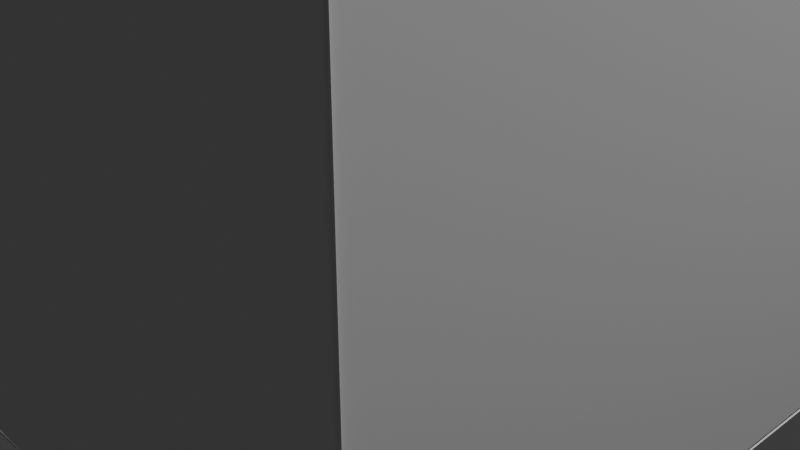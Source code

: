# Source: living_room_2.blend  (saved by Blender 4.3.34; exported with 4.5.12 LTS)
import bpy
from mathutils import Matrix  # noqa: F401  (used for matrix-valued properties, if any)

bpy.ops.wm.read_factory_settings(use_empty=True)
scene = bpy.context.scene
scene.name = 'Scene'

# ---- collections
col_collection = bpy.data.collections.new('Collection'); scene.collection.children.link(col_collection)

# ---- world
world_world = bpy.data.worlds.new('World'); scene.world = world_world
world_world.use_nodes = True; world_world.node_tree.nodes.clear()
_N = world_world.node_tree.nodes; _L = world_world.node_tree.links
n0 = _N.new('ShaderNodeOutputWorld'); n0.name = 'World Output'; n0.location = (300, 300)
n1 = _N.new('ShaderNodeBackground'); n1.name = 'Background'; n1.location = (10, 300)
n1.inputs[0].default_value = (0.05088, 0.05088, 0.05088, 1.0)
_L.new(n1.outputs[0], n0.inputs[0])
n0.is_active_output = True
world_world.color = (0.05088, 0.05088, 0.05088)
world_world.sun_shadow_jitter_overblur = 0.0

# ---- cameras
cam_camera = bpy.data.cameras.new('Camera')
cam_camera.clip_end = 100.0
cam_camera.ortho_scale = 7.314

# ---- lights
light_light = bpy.data.lights.new('Light', 'POINT')
light_light.energy = 1000.0
light_light.shadow_soft_size = 0.1

# ---- meshes
me_plane_002 = bpy.data.meshes.new('Plane.002')
me_plane_002.from_pydata([(-1.0, -1.0, 0.0), (1.0, -1.0, 0.0), (-1.0, 1.0, 0.0), (1.0, 1.0, 0.0)], [], [(0, 1, 3, 2)])
_uv = me_plane_002.uv_layers.new(name='UVMap')
_uv.uv.foreach_set('vector', [0.0, 0.0, 1.0, 0.0, 1.0, 1.0, 0.0, 1.0])
me_plane_002.update()
me_plane_003 = bpy.data.meshes.new('Plane.003')
me_plane_003.from_pydata([(-1.0, -1.0, 0.0), (1.0, -1.0, 0.0), (-1.0, 1.0, 0.0), (1.0, 1.0, 0.0), (-0.6075, -0.9744, 0.0), (-0.2689, -0.9744, 0.0), (-0.6075, 0.7219, 0.0), (-0.2689, 0.7219, 0.0)], [], [(6, 2, 0, 4), (4, 0, 1, 3, 2, 6, 7, 5)])
_uv = me_plane_003.uv_layers.new(name='UVMap')
_uv.uv.foreach_set('vector', [0.1963, 0.8609, 0.0, 1.0, 0.0, 0.0, 0.1963, 0.01282, 0.1963, 0.01282, 0.0, 0.0, 1.0, 0.0, 1.0, 1.0, 0.0, 1.0, 0.1963, 0.8609, 0.3656, 0.8609, 0.3656, 0.01282])
me_plane_003.update()
me_plane_004 = bpy.data.meshes.new('Plane.004')
me_plane_004.from_pydata([(-1.0, -1.0, 0.0), (1.0, -1.0, 0.0), (-1.0, 1.0, 0.0), (1.0, 1.0, 0.0), (0.7513, -0.3599, 0.0), (0.7513, 0.6657, 0.0), (-0.7601, -0.3599, 0.0), (-0.7601, 0.6657, 0.0)], [], [(5, 3, 2, 7), (2, 0, 1, 3, 5, 4, 6, 7)])
_uv = me_plane_004.uv_layers.new(name='UVMap')
_uv.uv.foreach_set('vector', [0.8756, 0.8329, 1.0, 1.0, 0.0, 1.0, 0.12, 0.8329, 0.0, 1.0, 0.0, 0.0, 1.0, 0.0, 1.0, 1.0, 0.8756, 0.8329, 0.8756, 0.32, 0.12, 0.32, 0.12, 0.8329])
me_plane_004.update()
me_cube_002 = bpy.data.meshes.new('Cube.002')
me_cube_002.from_pydata([(-1.0, -1.0, -1.0), (-1.0, -1.0, 1.0), (-1.0, 1.0, -1.0), (-1.0, 1.0, 1.0), (1.0, -1.0, -1.0), (1.0, -1.0, 1.0), (1.0, 1.0, -1.0), (1.0, 1.0, 1.0)], [], [(0, 1, 3, 2), (2, 3, 7, 6), (6, 7, 5, 4), (4, 5, 1, 0), (2, 6, 4, 0), (7, 3, 1, 5)])
_uv = me_cube_002.uv_layers.new(name='UVMap')
_uv.uv.foreach_set('vector', [0.375, 0.0, 0.625, 0.0, 0.625, 0.25, 0.375, 0.25, 0.375, 0.25, 0.625, 0.25, 0.625, 0.5, 0.375, 0.5, 0.375, 0.5, 0.625, 0.5, 0.625, 0.75, 0.375, 0.75, 0.375, 0.75, 0.625, 0.75, 0.625, 1.0, 0.375, 1.0, 0.125, 0.5, 0.375, 0.5, 0.375, 0.75, 0.125, 0.75, 0.625, 0.5, 0.875, 0.5, 0.875, 0.75, 0.625, 0.75])
me_cube_002.update()
me_cube_003 = bpy.data.meshes.new('Cube.003')
me_cube_003.from_pydata([(-1.0, -1.0, -1.0), (-1.0, -1.0, 1.0), (-1.0, 1.0, -1.0), (-1.0, 1.0, 1.0), (1.0, -1.0, -1.0), (1.0, -1.0, 1.0), (1.0, 1.0, -1.0), (1.0, 1.0, 1.0)], [], [(0, 1, 3, 2), (2, 3, 7, 6), (6, 7, 5, 4), (4, 5, 1, 0), (2, 6, 4, 0), (7, 3, 1, 5)])
_uv = me_cube_003.uv_layers.new(name='UVMap')
_uv.uv.foreach_set('vector', [0.375, 0.0, 0.625, 0.0, 0.625, 0.25, 0.375, 0.25, 0.375, 0.25, 0.625, 0.25, 0.625, 0.5, 0.375, 0.5, 0.375, 0.5, 0.625, 0.5, 0.625, 0.75, 0.375, 0.75, 0.375, 0.75, 0.625, 0.75, 0.625, 1.0, 0.375, 1.0, 0.125, 0.5, 0.375, 0.5, 0.375, 0.75, 0.125, 0.75, 0.625, 0.5, 0.875, 0.5, 0.875, 0.75, 0.625, 0.75])
me_cube_003.update()
me_cube_004 = bpy.data.meshes.new('Cube.004')
me_cube_004.from_pydata([(-1.0, -1.0, -1.0), (-1.0, -1.0, 1.0), (-1.0, 1.0, -1.0), (-1.0, 1.0, 1.0), (1.0, -1.0, -1.0), (1.0, -1.0, 1.0), (1.0, 1.0, -1.0), (1.0, 1.0, 1.0)], [], [(0, 1, 3, 2), (2, 3, 7, 6), (6, 7, 5, 4), (4, 5, 1, 0), (2, 6, 4, 0), (7, 3, 1, 5)])
_uv = me_cube_004.uv_layers.new(name='UVMap')
_uv.uv.foreach_set('vector', [0.375, 0.0, 0.625, 0.0, 0.625, 0.25, 0.375, 0.25, 0.375, 0.25, 0.625, 0.25, 0.625, 0.5, 0.375, 0.5, 0.375, 0.5, 0.625, 0.5, 0.625, 0.75, 0.375, 0.75, 0.375, 0.75, 0.625, 0.75, 0.625, 1.0, 0.375, 1.0, 0.125, 0.5, 0.375, 0.5, 0.375, 0.75, 0.125, 0.75, 0.625, 0.5, 0.875, 0.5, 0.875, 0.75, 0.625, 0.75])
me_cube_004.update()
me_cube_006 = bpy.data.meshes.new('Cube.006')
me_cube_006.from_pydata([(-1.0, -1.0, -1.0), (-1.0, -1.0, 1.0), (-1.0, 1.0, -1.0), (-1.0, 1.0, 1.0), (1.0, -1.0, -1.0), (1.0, -1.0, 1.0), (1.0, 1.0, -1.0), (1.0, 1.0, 1.0)], [], [(0, 1, 3, 2), (2, 3, 7, 6), (6, 7, 5, 4), (4, 5, 1, 0), (2, 6, 4, 0), (7, 3, 1, 5)])
_uv = me_cube_006.uv_layers.new(name='UVMap')
_uv.uv.foreach_set('vector', [0.375, 0.0, 0.625, 0.0, 0.625, 0.25, 0.375, 0.25, 0.375, 0.25, 0.625, 0.25, 0.625, 0.5, 0.375, 0.5, 0.375, 0.5, 0.625, 0.5, 0.625, 0.75, 0.375, 0.75, 0.375, 0.75, 0.625, 0.75, 0.625, 1.0, 0.375, 1.0, 0.125, 0.5, 0.375, 0.5, 0.375, 0.75, 0.125, 0.75, 0.625, 0.5, 0.875, 0.5, 0.875, 0.75, 0.625, 0.75])
me_cube_006.update()
me_cube_007 = bpy.data.meshes.new('Cube.007')
me_cube_007.from_pydata([(-1.0, -1.0, -1.0), (-1.0, -1.0, 1.0), (-1.0, 1.0, -1.0), (-1.0, 1.0, 1.0), (1.0, -1.0, -1.0), (1.0, -1.0, 1.0), (1.0, 1.0, -1.0), (1.0, 1.0, 1.0)], [], [(0, 1, 3, 2), (2, 3, 7, 6), (6, 7, 5, 4), (4, 5, 1, 0), (2, 6, 4, 0), (7, 3, 1, 5)])
_uv = me_cube_007.uv_layers.new(name='UVMap')
_uv.uv.foreach_set('vector', [0.375, 0.0, 0.625, 0.0, 0.625, 0.25, 0.375, 0.25, 0.375, 0.25, 0.625, 0.25, 0.625, 0.5, 0.375, 0.5, 0.375, 0.5, 0.625, 0.5, 0.625, 0.75, 0.375, 0.75, 0.375, 0.75, 0.625, 0.75, 0.625, 1.0, 0.375, 1.0, 0.125, 0.5, 0.375, 0.5, 0.375, 0.75, 0.125, 0.75, 0.625, 0.5, 0.875, 0.5, 0.875, 0.75, 0.625, 0.75])
me_cube_007.update()
me_cube_008 = bpy.data.meshes.new('Cube.008')
me_cube_008.from_pydata([(-1.0, -1.0, -1.0), (-1.0, -1.0, 1.0), (-1.0, 1.0, -1.0), (-1.0, 1.0, 1.0), (1.0, -1.0, -1.0), (1.0, -1.0, 1.0), (1.0, 1.0, -1.0), (1.0, 1.0, 1.0)], [], [(0, 1, 3, 2), (2, 3, 7, 6), (6, 7, 5, 4), (4, 5, 1, 0), (2, 6, 4, 0), (7, 3, 1, 5)])
_uv = me_cube_008.uv_layers.new(name='UVMap')
_uv.uv.foreach_set('vector', [0.375, 0.0, 0.625, 0.0, 0.625, 0.25, 0.375, 0.25, 0.375, 0.25, 0.625, 0.25, 0.625, 0.5, 0.375, 0.5, 0.375, 0.5, 0.625, 0.5, 0.625, 0.75, 0.375, 0.75, 0.375, 0.75, 0.625, 0.75, 0.625, 1.0, 0.375, 1.0, 0.125, 0.5, 0.375, 0.5, 0.375, 0.75, 0.125, 0.75, 0.625, 0.5, 0.875, 0.5, 0.875, 0.75, 0.625, 0.75])
me_cube_008.update()
me_cube_009 = bpy.data.meshes.new('Cube.009')
me_cube_009.from_pydata([(-1.0, -1.0, -1.0), (-1.0, -1.0, 1.0), (-1.0, 1.0, -1.0), (-1.0, 1.0, 1.0), (1.0, -1.0, -1.0), (1.0, -1.0, 1.0), (1.0, 1.0, -1.0), (1.0, 1.0, 1.0)], [], [(0, 1, 3, 2), (2, 3, 7, 6), (6, 7, 5, 4), (4, 5, 1, 0), (2, 6, 4, 0), (7, 3, 1, 5)])
_uv = me_cube_009.uv_layers.new(name='UVMap')
_uv.uv.foreach_set('vector', [0.375, 0.0, 0.625, 0.0, 0.625, 0.25, 0.375, 0.25, 0.375, 0.25, 0.625, 0.25, 0.625, 0.5, 0.375, 0.5, 0.375, 0.5, 0.625, 0.5, 0.625, 0.75, 0.375, 0.75, 0.375, 0.75, 0.625, 0.75, 0.625, 1.0, 0.375, 1.0, 0.125, 0.5, 0.375, 0.5, 0.375, 0.75, 0.125, 0.75, 0.625, 0.5, 0.875, 0.5, 0.875, 0.75, 0.625, 0.75])
me_cube_009.update()
me_cube_010 = bpy.data.meshes.new('Cube.010')
me_cube_010.from_pydata([(-1.0, -1.0, -1.0), (-1.0, -1.0, 1.0), (-1.0, 1.0, -1.0), (-1.0, 1.0, 1.0), (1.0, -1.0, -1.0), (1.0, -1.0, 1.0), (1.0, 1.0, -1.0), (1.0, 1.0, 1.0)], [], [(0, 1, 3, 2), (2, 3, 7, 6), (6, 7, 5, 4), (4, 5, 1, 0), (2, 6, 4, 0), (7, 3, 1, 5)])
_uv = me_cube_010.uv_layers.new(name='UVMap')
_uv.uv.foreach_set('vector', [0.375, 0.0, 0.625, 0.0, 0.625, 0.25, 0.375, 0.25, 0.375, 0.25, 0.625, 0.25, 0.625, 0.5, 0.375, 0.5, 0.375, 0.5, 0.625, 0.5, 0.625, 0.75, 0.375, 0.75, 0.375, 0.75, 0.625, 0.75, 0.625, 1.0, 0.375, 1.0, 0.125, 0.5, 0.375, 0.5, 0.375, 0.75, 0.125, 0.75, 0.625, 0.5, 0.875, 0.5, 0.875, 0.75, 0.625, 0.75])
me_cube_010.update()
me_cube_011 = bpy.data.meshes.new('Cube.011')
me_cube_011.from_pydata([(-1.0, -1.0, -1.0), (-1.0, -1.0, 1.0), (-1.0, 1.0, -1.0), (-1.0, 1.0, 1.0), (1.0, -1.0, -1.0), (1.0, -1.0, 1.0), (1.0, 1.0, -1.0), (1.0, 1.0, 1.0)], [], [(0, 1, 3, 2), (2, 3, 7, 6), (6, 7, 5, 4), (4, 5, 1, 0), (2, 6, 4, 0), (7, 3, 1, 5)])
_uv = me_cube_011.uv_layers.new(name='UVMap')
_uv.uv.foreach_set('vector', [0.375, 0.0, 0.625, 0.0, 0.625, 0.25, 0.375, 0.25, 0.375, 0.25, 0.625, 0.25, 0.625, 0.5, 0.375, 0.5, 0.375, 0.5, 0.625, 0.5, 0.625, 0.75, 0.375, 0.75, 0.375, 0.75, 0.625, 0.75, 0.625, 1.0, 0.375, 1.0, 0.125, 0.5, 0.375, 0.5, 0.375, 0.75, 0.125, 0.75, 0.625, 0.5, 0.875, 0.5, 0.875, 0.75, 0.625, 0.75])
me_cube_011.update()
me_cube_012 = bpy.data.meshes.new('Cube.012')
me_cube_012.from_pydata([(-1.0, -1.0, -1.0), (-1.0, -1.0, 1.0), (-1.0, 1.0, -1.0), (-1.0, 1.0, 1.0), (1.0, -1.0, -1.0), (1.0, -1.0, 1.0), (1.0, 1.0, -1.0), (1.0, 1.0, 1.0)], [], [(0, 1, 3, 2), (2, 3, 7, 6), (6, 7, 5, 4), (4, 5, 1, 0), (2, 6, 4, 0), (7, 3, 1, 5)])
_uv = me_cube_012.uv_layers.new(name='UVMap')
_uv.uv.foreach_set('vector', [0.375, 0.0, 0.625, 0.0, 0.625, 0.25, 0.375, 0.25, 0.375, 0.25, 0.625, 0.25, 0.625, 0.5, 0.375, 0.5, 0.375, 0.5, 0.625, 0.5, 0.625, 0.75, 0.375, 0.75, 0.375, 0.75, 0.625, 0.75, 0.625, 1.0, 0.375, 1.0, 0.125, 0.5, 0.375, 0.5, 0.375, 0.75, 0.125, 0.75, 0.625, 0.5, 0.875, 0.5, 0.875, 0.75, 0.625, 0.75])
me_cube_012.update()
me_cube_013 = bpy.data.meshes.new('Cube.013')
me_cube_013.from_pydata([(-1.0, -1.0, -1.0), (-1.0, -1.0, 1.0), (-1.0, 1.0, -1.0), (-1.0, 1.0, 1.0), (1.0, -1.0, -1.0), (1.0, -1.0, 1.0), (1.0, 1.0, -1.0), (1.0, 1.0, 1.0)], [], [(0, 1, 3, 2), (2, 3, 7, 6), (6, 7, 5, 4), (4, 5, 1, 0), (2, 6, 4, 0), (7, 3, 1, 5)])
_uv = me_cube_013.uv_layers.new(name='UVMap')
_uv.uv.foreach_set('vector', [0.375, 0.0, 0.625, 0.0, 0.625, 0.25, 0.375, 0.25, 0.375, 0.25, 0.625, 0.25, 0.625, 0.5, 0.375, 0.5, 0.375, 0.5, 0.625, 0.5, 0.625, 0.75, 0.375, 0.75, 0.375, 0.75, 0.625, 0.75, 0.625, 1.0, 0.375, 1.0, 0.125, 0.5, 0.375, 0.5, 0.375, 0.75, 0.125, 0.75, 0.625, 0.5, 0.875, 0.5, 0.875, 0.75, 0.625, 0.75])
me_cube_013.update()
me_cube_014 = bpy.data.meshes.new('Cube.014')
me_cube_014.from_pydata([(-1.0, -1.0, -1.0), (-1.0, -1.0, 1.0), (-1.0, 1.0, -1.0), (-1.0, 1.0, 1.0), (1.0, -1.0, -1.0), (1.0, -1.0, 1.0), (1.0, 1.0, -1.0), (1.0, 1.0, 1.0)], [], [(0, 1, 3, 2), (2, 3, 7, 6), (6, 7, 5, 4), (4, 5, 1, 0), (2, 6, 4, 0), (7, 3, 1, 5)])
_uv = me_cube_014.uv_layers.new(name='UVMap')
_uv.uv.foreach_set('vector', [0.375, 0.0, 0.625, 0.0, 0.625, 0.25, 0.375, 0.25, 0.375, 0.25, 0.625, 0.25, 0.625, 0.5, 0.375, 0.5, 0.375, 0.5, 0.625, 0.5, 0.625, 0.75, 0.375, 0.75, 0.375, 0.75, 0.625, 0.75, 0.625, 1.0, 0.375, 1.0, 0.125, 0.5, 0.375, 0.5, 0.375, 0.75, 0.125, 0.75, 0.625, 0.5, 0.875, 0.5, 0.875, 0.75, 0.625, 0.75])
me_cube_014.update()
me_cylinder = bpy.data.meshes.new('Cylinder')
me_cylinder.from_pydata([(0.0, 1.0, -1.0), (0.0, 1.0, 1.0), (0.1951, 0.9808, -1.0), (0.1951, 0.9808, 1.0), (0.3827, 0.9239, -1.0), (0.3827, 0.9239, 1.0), (0.5556, 0.8315, -1.0), (0.5556, 0.8315, 1.0), (0.7071, 0.7071, -1.0), (0.7071, 0.7071, 1.0), (0.8315, 0.5556, -1.0), (0.8315, 0.5556, 1.0), (0.9239, 0.3827, -1.0), (0.9239, 0.3827, 1.0), (0.9808, 0.1951, -1.0), (0.9808, 0.1951, 1.0), (1.0, 0.0, -1.0), (1.0, 0.0, 1.0), (0.9808, -0.1951, -1.0), (0.9808, -0.1951, 1.0), (0.9239, -0.3827, -1.0), (0.9239, -0.3827, 1.0), (0.8315, -0.5556, -1.0), (0.8315, -0.5556, 1.0), (0.7071, -0.7071, -1.0), (0.7071, -0.7071, 1.0), (0.5556, -0.8315, -1.0), (0.5556, -0.8315, 1.0), (0.3827, -0.9239, -1.0), (0.3827, -0.9239, 1.0), (0.1951, -0.9808, -1.0), (0.1951, -0.9808, 1.0), (0.0, -1.0, -1.0), (0.0, -1.0, 1.0), (-0.1951, -0.9808, -1.0), (-0.1951, -0.9808, 1.0), (-0.3827, -0.9239, -1.0), (-0.3827, -0.9239, 1.0), (-0.5556, -0.8315, -1.0), (-0.5556, -0.8315, 1.0), (-0.7071, -0.7071, -1.0), (-0.7071, -0.7071, 1.0), (-0.8315, -0.5556, -1.0), (-0.8315, -0.5556, 1.0), (-0.9239, -0.3827, -1.0), (-0.9239, -0.3827, 1.0), (-0.9808, -0.1951, -1.0), (-0.9808, -0.1951, 1.0), (-1.0, 0.0, -1.0), (-1.0, 0.0, 1.0), (-0.9808, 0.1951, -1.0), (-0.9808, 0.1951, 1.0), (-0.9239, 0.3827, -1.0), (-0.9239, 0.3827, 1.0), (-0.8315, 0.5556, -1.0), (-0.8315, 0.5556, 1.0), (-0.7071, 0.7071, -1.0), (-0.7071, 0.7071, 1.0), (-0.5556, 0.8315, -1.0), (-0.5556, 0.8315, 1.0), (-0.3827, 0.9239, -1.0), (-0.3827, 0.9239, 1.0), (-0.1951, 0.9808, -1.0), (-0.1951, 0.9808, 1.0)], [], [(0, 1, 3, 2), (2, 3, 5, 4), (4, 5, 7, 6), (6, 7, 9, 8), (8, 9, 11, 10), (10, 11, 13, 12), (12, 13, 15, 14), (14, 15, 17, 16), (16, 17, 19, 18), (18, 19, 21, 20), (20, 21, 23, 22), (22, 23, 25, 24), (24, 25, 27, 26), (26, 27, 29, 28), (28, 29, 31, 30), (30, 31, 33, 32), (32, 33, 35, 34), (34, 35, 37, 36), (36, 37, 39, 38), (38, 39, 41, 40), (40, 41, 43, 42), (42, 43, 45, 44), (44, 45, 47, 46), (46, 47, 49, 48), (48, 49, 51, 50), (50, 51, 53, 52), (52, 53, 55, 54), (54, 55, 57, 56), (56, 57, 59, 58), (58, 59, 61, 60), (3, 1, 63, 61, 59, 57, 55, 53, 51, 49, 47, 45, 43, 41, 39, 37, 35, 33, 31, 29, 27, 25, 23, 21, 19, 17, 15, 13, 11, 9, 7, 5), (60, 61, 63, 62), (62, 63, 1, 0), (0, 2, 4, 6, 8, 10, 12, 14, 16, 18, 20, 22, 24, 26, 28, 30, 32, 34, 36, 38, 40, 42, 44, 46, 48, 50, 52, 54, 56, 58, 60, 62)])
_uv = me_cylinder.uv_layers.new(name='UVMap')
_uv.uv.foreach_set('vector', [1.0, 0.5, 1.0, 1.0, 0.9688, 1.0, 0.9688, 0.5, 0.9688, 0.5, 0.9688, 1.0, 0.9375, 1.0, 0.9375, 0.5, 0.9375, 0.5, 0.9375, 1.0, 0.9062, 1.0, 0.9062, 0.5, 0.9062, 0.5, 0.9062, 1.0, 0.875, 1.0, 0.875, 0.5, 0.875, 0.5, 0.875, 1.0, 0.8438, 1.0, 0.8438, 0.5, 0.8438, 0.5, 0.8438, 1.0, 0.8125, 1.0, 0.8125, 0.5, 0.8125, 0.5, 0.8125, 1.0, 0.7812, 1.0, 0.7812, 0.5, 0.7812, 0.5, 0.7812, 1.0, 0.75, 1.0, 0.75, 0.5, 0.75, 0.5, 0.75, 1.0, 0.7188, 1.0, 0.7188, 0.5, 0.7188, 0.5, 0.7188, 1.0, 0.6875, 1.0, 0.6875, 0.5, 0.6875, 0.5, 0.6875, 1.0, 0.6562, 1.0, 0.6562, 0.5, 0.6562, 0.5, 0.6562, 1.0, 0.625, 1.0, 0.625, 0.5, 0.625, 0.5, 0.625, 1.0, 0.5938, 1.0, 0.5938, 0.5, 0.5938, 0.5, 0.5938, 1.0, 0.5625, 1.0, 0.5625, 0.5, 0.5625, 0.5, 0.5625, 1.0, 0.5312, 1.0, 0.5312, 0.5, 0.5312, 0.5, 0.5312, 1.0, 0.5, 1.0, 0.5, 0.5, 0.5, 0.5, 0.5, 1.0, 0.4688, 1.0, 0.4688, 0.5, 0.4688, 0.5, 0.4688, 1.0, 0.4375, 1.0, 0.4375, 0.5, 0.4375, 0.5, 0.4375, 1.0, 0.4062, 1.0, 0.4062, 0.5, 0.4062, 0.5, 0.4062, 1.0, 0.375, 1.0, 0.375, 0.5, 0.375, 0.5, 0.375, 1.0, 0.3438, 1.0, 0.3438, 0.5, 0.3438, 0.5, 0.3438, 1.0, 0.3125, 1.0, 0.3125, 0.5, 0.3125, 0.5, 0.3125, 1.0, 0.2812, 1.0, 0.2812, 0.5, 0.2812, 0.5, 0.2812, 1.0, 0.25, 1.0, 0.25, 0.5, 0.25, 0.5, 0.25, 1.0, 0.2188, 1.0, 0.2188, 0.5, 0.2188, 0.5, 0.2188, 1.0, 0.1875, 1.0, 0.1875, 0.5, 0.1875, 0.5, 0.1875, 1.0, 0.1562, 1.0, 0.1562, 0.5, 0.1562, 0.5, 0.1562, 1.0, 0.125, 1.0, 0.125, 0.5, 0.125, 0.5, 0.125, 1.0, 0.09375, 1.0, 0.09375, 0.5, 0.09375, 0.5, 0.09375, 1.0, 0.0625, 1.0, 0.0625, 0.5, 0.2968, 0.4854, 0.25, 0.49, 0.2032, 0.4854, 0.1582, 0.4717, 0.1167, 0.4496, 0.08029, 0.4197, 0.05045, 0.3833, 0.02827, 0.3418, 0.01461, 0.2968, 0.01, 0.25, 0.01461, 0.2032, 0.02827, 0.1582, 0.05045, 0.1167, 0.08029, 0.08029, 0.1167, 0.05045, 0.1582, 0.02827, 0.2032, 0.01461, 0.25, 0.01, 0.2968, 0.01461, 0.3418, 0.02827, 0.3833, 0.05045, 0.4197, 0.08029, 0.4496, 0.1167, 0.4717, 0.1582, 0.4854, 0.2032, 0.49, 0.25, 0.4854, 0.2968, 0.4717, 0.3418, 0.4496, 0.3833, 0.4197, 0.4197, 0.3833, 0.4496, 0.3418, 0.4717, 0.0625, 0.5, 0.0625, 1.0, 0.03125, 1.0, 0.03125, 0.5, 0.03125, 0.5, 0.03125, 1.0, 0.0, 1.0, 0.0, 0.5, 0.75, 0.49, 0.7968, 0.4854, 0.8418, 0.4717, 0.8833, 0.4496, 0.9197, 0.4197, 0.9496, 0.3833, 0.9717, 0.3418, 0.9854, 0.2968, 0.99, 0.25, 0.9854, 0.2032, 0.9717, 0.1582, 0.9496, 0.1167, 0.9197, 0.08029, 0.8833, 0.05045, 0.8418, 0.02827, 0.7968, 0.01461, 0.75, 0.01, 0.7032, 0.01461, 0.6582, 0.02827, 0.6167, 0.05045, 0.5803, 0.08029, 0.5504, 0.1167, 0.5283, 0.1582, 0.5146, 0.2032, 0.51, 0.25, 0.5146, 0.2968, 0.5283, 0.3418, 0.5504, 0.3833, 0.5803, 0.4197, 0.6167, 0.4496, 0.6582, 0.4717, 0.7032, 0.4854])
me_cylinder.update()
me_cube_015 = bpy.data.meshes.new('Cube.015')
me_cube_015.from_pydata([(-1.0, -1.0, -1.0), (-1.0, -1.0, 1.0), (-1.0, 1.0, -1.0), (-1.0, 1.0, 1.0), (1.0, -1.0, -1.0), (1.0, -1.0, 1.0), (1.0, 1.0, -1.0), (1.0, 1.0, 1.0)], [], [(0, 1, 3, 2), (2, 3, 7, 6), (6, 7, 5, 4), (4, 5, 1, 0), (2, 6, 4, 0), (7, 3, 1, 5)])
_uv = me_cube_015.uv_layers.new(name='UVMap')
_uv.uv.foreach_set('vector', [0.375, 0.0, 0.625, 0.0, 0.625, 0.25, 0.375, 0.25, 0.375, 0.25, 0.625, 0.25, 0.625, 0.5, 0.375, 0.5, 0.375, 0.5, 0.625, 0.5, 0.625, 0.75, 0.375, 0.75, 0.375, 0.75, 0.625, 0.75, 0.625, 1.0, 0.375, 1.0, 0.125, 0.5, 0.375, 0.5, 0.375, 0.75, 0.125, 0.75, 0.625, 0.5, 0.875, 0.5, 0.875, 0.75, 0.625, 0.75])
me_cube_015.update()
me_cube_016 = bpy.data.meshes.new('Cube.016')
me_cube_016.from_pydata([(-1.0, -1.0, -1.0), (-1.0, -1.0, 1.0), (-1.0, 1.0, -1.0), (-1.0, 1.0, 1.0), (1.0, -1.0, -1.0), (1.0, -1.0, 1.0), (1.0, 1.0, -1.0), (1.0, 1.0, 1.0)], [], [(0, 1, 3, 2), (2, 3, 7, 6), (6, 7, 5, 4), (4, 5, 1, 0), (2, 6, 4, 0), (7, 3, 1, 5)])
_uv = me_cube_016.uv_layers.new(name='UVMap')
_uv.uv.foreach_set('vector', [0.375, 0.0, 0.625, 0.0, 0.625, 0.25, 0.375, 0.25, 0.375, 0.25, 0.625, 0.25, 0.625, 0.5, 0.375, 0.5, 0.375, 0.5, 0.625, 0.5, 0.625, 0.75, 0.375, 0.75, 0.375, 0.75, 0.625, 0.75, 0.625, 1.0, 0.375, 1.0, 0.125, 0.5, 0.375, 0.5, 0.375, 0.75, 0.125, 0.75, 0.625, 0.5, 0.875, 0.5, 0.875, 0.75, 0.625, 0.75])
me_cube_016.update()
me_cube_017 = bpy.data.meshes.new('Cube.017')
me_cube_017.from_pydata([(-1.0, -1.0, -1.0), (-1.0, -1.0, 1.0), (-1.0, 1.0, -1.0), (-1.0, 1.0, 1.0), (1.0, -1.0, -1.0), (1.0, -1.0, 1.0), (1.0, 1.0, -1.0), (1.0, 1.0, 1.0)], [], [(0, 1, 3, 2), (2, 3, 7, 6), (6, 7, 5, 4), (4, 5, 1, 0), (2, 6, 4, 0), (7, 3, 1, 5)])
_uv = me_cube_017.uv_layers.new(name='UVMap')
_uv.uv.foreach_set('vector', [0.375, 0.0, 0.625, 0.0, 0.625, 0.25, 0.375, 0.25, 0.375, 0.25, 0.625, 0.25, 0.625, 0.5, 0.375, 0.5, 0.375, 0.5, 0.625, 0.5, 0.625, 0.75, 0.375, 0.75, 0.375, 0.75, 0.625, 0.75, 0.625, 1.0, 0.375, 1.0, 0.125, 0.5, 0.375, 0.5, 0.375, 0.75, 0.125, 0.75, 0.625, 0.5, 0.875, 0.5, 0.875, 0.75, 0.625, 0.75])
me_cube_017.update()
me_cube_018 = bpy.data.meshes.new('Cube.018')
me_cube_018.from_pydata([(-1.0, -1.0, -1.0), (-1.0, -1.0, 1.0), (-1.0, 1.0, -1.0), (-1.0, 1.0, 1.0), (1.0, -1.0, -1.0), (1.0, -1.0, 1.0), (1.0, 1.0, -1.0), (1.0, 1.0, 1.0)], [], [(0, 1, 3, 2), (2, 3, 7, 6), (6, 7, 5, 4), (4, 5, 1, 0), (2, 6, 4, 0), (7, 3, 1, 5)])
_uv = me_cube_018.uv_layers.new(name='UVMap')
_uv.uv.foreach_set('vector', [0.375, 0.0, 0.625, 0.0, 0.625, 0.25, 0.375, 0.25, 0.375, 0.25, 0.625, 0.25, 0.625, 0.5, 0.375, 0.5, 0.375, 0.5, 0.625, 0.5, 0.625, 0.75, 0.375, 0.75, 0.375, 0.75, 0.625, 0.75, 0.625, 1.0, 0.375, 1.0, 0.125, 0.5, 0.375, 0.5, 0.375, 0.75, 0.125, 0.75, 0.625, 0.5, 0.875, 0.5, 0.875, 0.75, 0.625, 0.75])
me_cube_018.update()
me_plane = bpy.data.meshes.new('Plane')
me_plane.from_pydata([(-1.0, -1.0, 0.0), (1.0, -1.0, 0.0), (-1.0, 1.0, 0.0), (1.0, 1.0, 0.0)], [], [(0, 1, 3, 2)])
_uv = me_plane.uv_layers.new(name='UVMap')
_uv.uv.foreach_set('vector', [0.0, 0.0, 1.0, 0.0, 1.0, 1.0, 0.0, 1.0])
me_plane.update()
me_plane_001 = bpy.data.meshes.new('Plane.001')
me_plane_001.from_pydata([(-1.0, -1.0, 0.0), (1.0, -1.0, 0.0), (-1.0, 1.0, 0.0), (1.0, 1.0, 0.0)], [], [(0, 1, 3, 2)])
_uv = me_plane_001.uv_layers.new(name='UVMap')
_uv.uv.foreach_set('vector', [0.0, 0.0, 1.0, 0.0, 1.0, 1.0, 0.0, 1.0])
me_plane_001.update()

# ---- objects
ob_plane_002 = bpy.data.objects.new('Plane.002', me_plane_002)
ob_plane_003 = bpy.data.objects.new('Plane.003', me_plane_003)
ob_plane_004 = bpy.data.objects.new('Plane.004', me_plane_004)
ob_cube_001 = bpy.data.objects.new('Cube.001', me_cube_002)
ob_cube_002 = bpy.data.objects.new('Cube.002', me_cube_003)
ob_cube_003 = bpy.data.objects.new('Cube.003', me_cube_004)
ob_cube_005 = bpy.data.objects.new('Cube.005', me_cube_006)
ob_cube_006 = bpy.data.objects.new('Cube.006', me_cube_007)
ob_cube_007 = bpy.data.objects.new('Cube.007', me_cube_008)
ob_cube_008 = bpy.data.objects.new('Cube.008', me_cube_009)
ob_cube = bpy.data.objects.new('Cube', me_cube_010)
ob_cube_009 = bpy.data.objects.new('Cube.009', me_cube_011)
ob_cube_010 = bpy.data.objects.new('Cube.010', me_cube_012)
ob_cube_011 = bpy.data.objects.new('Cube.011', me_cube_013)
ob_cube_012 = bpy.data.objects.new('Cube.012', me_cube_014)
ob_cylinder = bpy.data.objects.new('Cylinder', me_cylinder)
ob_cube_004 = bpy.data.objects.new('Cube.004', me_cube_015)
ob_cube_013 = bpy.data.objects.new('Cube.013', me_cube_016)
ob_cube_014 = bpy.data.objects.new('Cube.014', me_cube_017)
ob_cube_015 = bpy.data.objects.new('Cube.015', me_cube_018)
ob_light = bpy.data.objects.new('Light', light_light)
ob_camera = bpy.data.objects.new('Camera', cam_camera)
ob_plane = bpy.data.objects.new('Plane', me_plane)
ob_plane_001 = bpy.data.objects.new('Plane.001', me_plane_001)

# ---- transforms, parenting, visibility, modifiers, constraints
ob_plane_002.location = (0.0, 1.98, 1.27)
ob_plane_002.rotation_euler = (1.571, 0.0, 0.0)
ob_plane_002.scale = (2.475, 1.268, 1.0)
ob_plane_003.location = (0.004483, -1.98, 1.27)
ob_plane_003.rotation_euler = (1.571, 0.0, 0.0)
ob_plane_003.scale = (2.475, 1.268, 1.0)
ob_plane_004.location = (-2.475, -0.00431, 1.276)
ob_plane_004.rotation_euler = (1.571, 0.0, 1.571)
ob_plane_004.scale = (1.985, 1.268, 1.0)
ob_cube_001.location = (-1.46, -1.559, 1.111)
ob_cube_001.rotation_euler = (0.0, 0.0, 1.571)
ob_cube_001.scale = (0.419, 0.04, 1.075)
ob_cube_002.location = (0.8513, 1.706, 0.3045)
ob_cube_002.scale = (0.6, 0.2, 0.295)
ob_cube_003.location = (0.864, -0.9051, 0.4473)
ob_cube_003.rotation_euler = (0.0, 0.0, 1.571)
ob_cube_003.scale = (0.51, 1.14, 0.445)
ob_cube_005.location = (0.778, 1.851, 1.53)
ob_cube_005.scale = (0.724, 0.0345, 0.4445)
ob_cube_006.location = (0.824, 1.653, 0.7104)
ob_cube_006.scale = (0.3145, 0.1515, 0.105)
ob_cube_007.location = (-0.3384, 1.437, 0.5662)
ob_cube_007.rotation_euler = (0.0, 0.0, 0.384)
ob_cube_007.scale = (0.1585, 0.19, 0.556)
ob_cube_008.location = (1.987, 1.457, 0.5671)
ob_cube_008.rotation_euler = (0.0, 0.0, -0.384)
ob_cube_008.scale = (0.1585, 0.19, 0.556)
ob_cube.location = (1.754, -1.78, 0.1091)
ob_cube.scale = (0.1485, 0.1355, 0.139)
ob_cube_009.location = (0.02732, 1.669, 0.1382)
ob_cube_009.scale = (0.1485, 0.1355, 0.139)
ob_cube_010.location = (-1.87, 1.782, 1.071)
ob_cube_010.scale = (0.4, 0.15, 1.01)
ob_cube_011.location = (0.8181, 0.4746, 0.2896)
ob_cube_011.scale = (0.55, 0.3, 0.225)
ob_cube_012.location = (-0.3688, -1.699, 0.833)
ob_cube_012.rotation_euler = (0.0, 0.0, -0.6981)
ob_cube_012.scale = (0.105, 0.1525, 0.1785)
ob_cylinder.location = (-1.582, 0.03976, 0.4047)
ob_cylinder.scale = (0.655, 0.63, 0.415)
ob_cube_004.location = (-0.3643, -1.689, 0.3588)
ob_cube_004.rotation_euler = (0.0, 0.0, -0.6981)
ob_cube_004.scale = (0.13, 0.175, 0.3075)
ob_cube_013.location = (2.209, -1.695, 0.7579)
ob_cube_013.rotation_euler = (0.0, 0.0, 0.6981)
ob_cube_013.scale = (0.105, 0.1525, 0.1785)
ob_cube_014.location = (2.201, -1.663, 0.3296)
ob_cube_014.rotation_euler = (0.0, 0.0, 0.6981)
ob_cube_014.scale = (0.13, 0.175, 0.3075)
ob_cube_015.location = (0.8468, -1.733, 0.3958)
ob_cube_015.scale = (0.425, 0.175, 0.39)
ob_light.location = (4.076, 1.005, 5.904)
ob_light.rotation_euler = (0.6503, 0.05522, 1.866)
ob_light.lock_rotations_4d = False
ob_light.empty_display_type = 'ARROWS'
ob_light.color = (0.0, 0.0, 0.0, 0.0)
ob_light.lineart.crease_threshold = 0.0
ob_camera.location = (3.365, -2.712, 1.513)
ob_camera.rotation_euler = (1.109, 0.0, 0.8149)
ob_camera.lock_rotations_4d = False
ob_camera.empty_display_type = 'ARROWS'
ob_camera.color = (0.0, 0.0, 0.0, 0.0)
ob_camera.display_type = 'WIRE'
ob_camera.lineart.crease_threshold = 0.0
ob_plane.location = (2.473, -0.001417, 1.276)
ob_plane.rotation_euler = (1.571, 0.0, 1.571)
ob_plane.scale = (1.985, 1.268, 1.0)
ob_plane_001.location = (0.0, 0.0, 0.0)
ob_plane_001.scale = (2.475, 1.985, 6.726)

# ---- collection membership
scene.collection.objects.link(ob_plane_002)
scene.collection.objects.link(ob_plane_003)
scene.collection.objects.link(ob_plane_004)
scene.collection.objects.link(ob_cube_001)
scene.collection.objects.link(ob_cube_002)
scene.collection.objects.link(ob_cube_003)
scene.collection.objects.link(ob_cube_005)
scene.collection.objects.link(ob_cube_006)
scene.collection.objects.link(ob_cube_007)
scene.collection.objects.link(ob_cube_008)
scene.collection.objects.link(ob_cube)
scene.collection.objects.link(ob_cube_009)
scene.collection.objects.link(ob_cube_010)
scene.collection.objects.link(ob_cube_011)
scene.collection.objects.link(ob_cube_012)
scene.collection.objects.link(ob_cylinder)
scene.collection.objects.link(ob_cube_004)
scene.collection.objects.link(ob_cube_013)
scene.collection.objects.link(ob_cube_014)
scene.collection.objects.link(ob_cube_015)
col_collection.objects.link(ob_light)
col_collection.objects.link(ob_camera)
col_collection.objects.link(ob_plane)
col_collection.objects.link(ob_plane_001)

# ---- scene / render settings (as saved in the file)
scene.camera = ob_camera
scene.frame_start = 1; scene.frame_end = 250; scene.frame_set(113)
scene.render.engine = 'BLENDER_EEVEE_NEXT'
scene.eevee.use_raytracing = True
bpy.context.view_layer.update()
